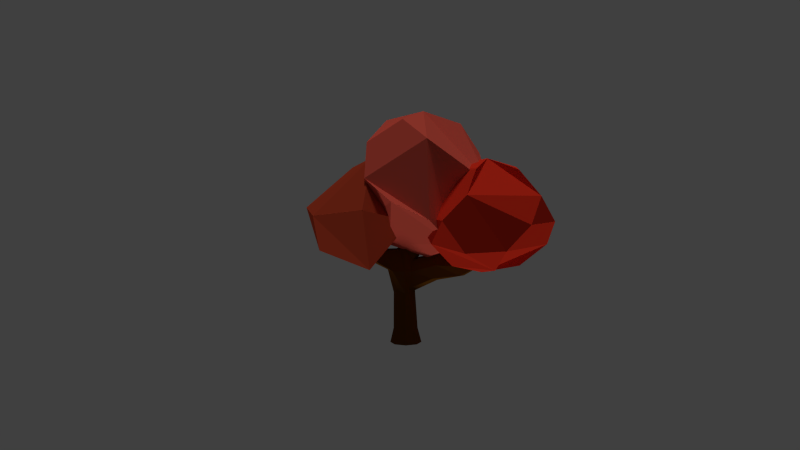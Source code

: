 # Source: maple.blend  (saved by Blender 2.72.0; exported with 4.5.12 LTS)
import bpy
from mathutils import Matrix  # noqa: F401  (used for matrix-valued properties, if any)

bpy.ops.wm.read_factory_settings(use_empty=True)
scene = bpy.context.scene
scene.name = 'Scene'

# ---- collections
col_collection_1 = bpy.data.collections.new('Collection 1'); scene.collection.children.link(col_collection_1)
col_collection_1.hide_render = True
col_collection_1.hide_viewport = True
col_collection_2 = bpy.data.collections.new('Collection 2'); scene.collection.children.link(col_collection_2)
col_collection_2.hide_render = True
col_collection_2.hide_viewport = True
col_collection_11 = bpy.data.collections.new('Collection 11'); scene.collection.children.link(col_collection_11)
col_collection_16 = bpy.data.collections.new('Collection 16'); scene.collection.children.link(col_collection_16)
col_collection_16.hide_render = True
col_collection_16.hide_viewport = True

# ---- materials (node trees are filled in below, after node groups)
mat_trunk_3 = bpy.data.materials.new('trunk 3')
mat_trunk_3.alpha_threshold = 0.0
mat_trunk_3.use_transparent_shadow = False
mat_trunk_3.diffuse_color = (0.1149, 0.03861, 0.003024, 1.0)
mat_trunk_3.roughness = 0.5
mat_trunk_3.specular_intensity = 0.0
mat_red_leaves_1 = bpy.data.materials.new('red leaves 1')
mat_red_leaves_1.alpha_threshold = 0.0
mat_red_leaves_1.use_transparent_shadow = False
mat_red_leaves_1.diffuse_color = (0.8, 0.0476, 0.04985, 1.0)
mat_red_leaves_1.roughness = 0.5
mat_red_leaves_1.specular_intensity = 0.0
mat_red_leaves_1_001 = bpy.data.materials.new('red leaves 1.001')
mat_red_leaves_1_001.alpha_threshold = 0.0
mat_red_leaves_1_001.use_transparent_shadow = False
mat_red_leaves_1_001.diffuse_color = (0.8, 0.03439, 0.01512, 1.0)
mat_red_leaves_1_001.roughness = 0.5
mat_red_leaves_1_001.specular_intensity = 0.0
mat_red__leaf2 = bpy.data.materials.new('red  leaf2')
mat_red__leaf2.alpha_threshold = 0.0
mat_red__leaf2.use_transparent_shadow = False
mat_red__leaf2.diffuse_color = (0.8, 0.1078, 0.07248, 1.0)
mat_red__leaf2.roughness = 0.5
mat_red__leaf2.specular_intensity = 0.0
mat_red_leaf3 = bpy.data.materials.new('red leaf3')
mat_red_leaf3.alpha_threshold = 0.0
mat_red_leaf3.use_transparent_shadow = False
mat_red_leaf3.diffuse_color = (0.4385, 0.05117, 0.02138, 1.0)
mat_red_leaf3.roughness = 0.5
mat_red_leaf3.specular_intensity = 0.0

# ---- material node trees

# ---- world
world_world = bpy.data.worlds.new('World'); scene.world = world_world
world_world.color = (0.05088, 0.05088, 0.05088)
world_world.use_sun_shadow = False
world_world.sun_shadow_jitter_overblur = 0.0
world_world.cycles.sampling_method = 'MANUAL'
world_world.cycles.sample_map_resolution = 256

# ---- cameras
cam_camera_001 = bpy.data.cameras.new('Camera.001')
cam_camera_001.clip_end = 100.0
cam_camera_001.lens = 35.0
cam_camera_001.sensor_width = 32.0
cam_camera_001.sensor_height = 18.0
cam_camera_001.display_size = 2.0
cam_camera_001.dof.focus_distance = 0.0
cam_camera_001.dof.aperture_fstop = 128.0

# ---- lights
light_hemi = bpy.data.lights.new('Hemi', 'SUN')
light_hemi.transmission_factor = 0.0
light_hemi.angle = 0.1993
light_hemi.energy = 0.72
light_hemi.shadow_buffer_clip_start = 0.5
light_hemi.shadow_soft_size = 0.1
light_hemi.shadow_cascade_max_distance = 1000.0
light_hemi.cycles.use_multiple_importance_sampling = False
light_sun = bpy.data.lights.new('Sun', 'SUN')
light_sun.transmission_factor = 0.0
light_sun.angle = 0.1993
light_sun.energy = 0.82
light_sun.shadow_buffer_clip_start = 0.5
light_sun.shadow_soft_size = 0.1
light_sun.shadow_cascade_max_distance = 1000.0
light_sun.cycles.use_multiple_importance_sampling = False

# ---- meshes
me_cylinder = bpy.data.meshes.new('Cylinder')
me_cylinder.from_pydata([(0.003484, 0.2757, -0.9847), (0.04545, 0.2623, 0.9056), (0.1984, 0.195, -0.9847), (0.1511, 0.176, 0.7025), (0.2791, 6.887e-05, -0.9847), (0.2086, 0.02996, 0.709), (0.1984, -0.1948, -0.9847), (0.1299, -0.07574, 0.6988), (0.003484, -0.2756, -0.9847), (-0.004201, -0.136, 0.9178), (-0.1914, -0.1948, -0.9847), (-0.1041, -0.08269, 0.9082), (-0.2722, 6.889e-05, -0.9847), (-0.1417, 0.04334, 0.9174), (-0.1914, 0.195, -0.9847), (-0.1624, 0.2025, 0.8812), (0.5875, 0.1495, 1.946), (0.6088, 0.122, 1.937), (0.605, 0.08636, 1.936), (0.5782, 0.06333, 1.942), (0.5441, 0.06646, 1.953), (0.5227, 0.0939, 1.962), (0.5265, 0.1296, 1.964), (0.5534, 0.1526, 1.957), (0.003484, 0.3038, 0.5346), (0.1852, 0.2064, 0.4615), (0.9438, -0.1957, 0.5895), (0.1068, -0.1683, 0.4817), (-0.01485, -0.2076, 0.5043), (-0.2221, -0.2169, 0.4973), (-0.3106, -0.003258, 0.4952), (-0.1896, 0.1994, 0.5397), (-0.8954, -0.05255, 1.183), (-0.8999, -0.02664, 1.187), (-0.8992, 0.002081, 1.183), (-0.9418, -0.05799, 1.153), (-0.9594, -0.0253, 1.152), (-0.9418, 0.008412, 1.153), (-0.4661, 0.1239, 0.6431), (-0.528, -0.01101, 0.6232), (-0.4661, -0.1418, 0.6431), (-0.4242, 0.09855, 0.8845), (-0.4123, -0.12, 0.8912), (-0.445, -0.01636, 0.9162), (0.1111, 0.1057, 0.1854), (0.1669, -0.001415, 0.07378), (0.05838, -0.1565, 0.1342), (0.0002772, -0.2031, 0.03518), (-0.1434, -0.1436, 0.1166), (-0.2076, -0.001532, 0.03594), (-0.1434, 0.1436, 0.0818), (0.0002772, 0.2031, 0.04302), (0.1545, 0.1516, -0.69), (0.2113, 5.834e-05, -0.69), (0.1485, -0.1515, -0.69), (0.002952, -0.2143, -0.69), (-0.1486, -0.1515, -0.69), (-0.2122, -0.0001971, -0.6931), (-0.1486, 0.1516, -0.69), (0.002952, 0.2144, -0.69), (0.315, 0.1806, 1.143), (0.18, 0.1103, 1.176), (0.1596, 0.01409, 1.2), (0.2069, -0.08702, 1.197), (0.2947, -0.1164, 1.156), (0.3659, -0.09305, 1.093), (0.3937, -0.01184, 1.059), (0.3723, 0.0772, 1.073), (1.719, -0.03042, 1.206), (1.726, -0.07176, 1.208), (1.719, -0.1154, 1.198), (1.773, -0.01552, 1.209), (1.775, -0.07541, 1.209), (1.771, -0.1429, 1.196), (1.845, -0.02958, 1.198), (1.851, -0.08072, 1.203), (1.853, -0.1417, 1.192), (0.9656, 0.05816, 0.4294), (1.026, -0.04262, 0.3775), (0.954, -0.1532, 0.3906), (0.9677, 0.1889, 0.6162), (0.881, -0.1513, 0.7888), (0.9289, 0.1335, 0.7612), (0.9148, -0.03294, 0.7945), (-0.7351, -0.01817, 0.8918), (-0.7028, -0.08412, 0.9), (-0.6592, -0.07314, 1.009), (-0.7028, 0.04986, 0.9), (-0.6656, 0.03708, 1.006), (-0.6739, -0.02087, 1.021), (0.5247, -0.182, 0.6033), (0.4724, -0.1549, 0.3341), (0.5397, -0.1135, 0.8163), (0.5959, -0.001489, 0.8185), (0.5107, 0.08192, 0.3761), (0.5587, -0.02202, 0.2857), (0.5796, 0.1976, 0.6019), (0.5683, 0.1548, 0.7972), (1.426, 0.006518, 0.687), (1.461, -0.06126, 0.6638), (1.4, 0.07666, 0.7924), (1.359, 0.04391, 0.8691), (1.386, -0.159, 0.7743), (1.424, -0.1373, 0.6642), (1.333, -0.1274, 0.8787), (1.353, -0.05337, 0.885), (0.4066, 0.1846, 1.546), (0.3815, 0.1249, 1.56), (0.4031, 0.05653, 1.561), (0.4601, 0.02813, 1.542), (0.5167, 0.03823, 1.51), (0.5462, 0.09035, 1.492), (0.5366, 0.1527, 1.499), (0.4927, 0.2181, 1.534), (0.001614, 0.2088, -0.3235), (0.1328, 0.1287, -0.2523), (0.1891, -0.0006784, -0.3081), (0.1034, -0.154, -0.2779), (0.001614, -0.2087, -0.3274), (-0.146, -0.1476, -0.2867), (-0.2099, -0.0008644, -0.3286), (-0.146, 0.1476, -0.3041)], [], [(24, 1, 3, 25), (98, 100, 71, 74), (102, 103, 76, 73), (27, 7, 9, 28), (28, 9, 11, 29), (84, 85, 35, 36), (113, 106, 23, 16), (31, 15, 1, 24), (87, 84, 36, 37), (0, 2, 4, 6, 8, 10, 12, 14), (17, 16, 23, 22, 21, 20, 19, 18), (106, 107, 22, 23), (107, 108, 21, 22), (108, 109, 20, 21), (109, 110, 19, 20), (110, 111, 18, 19), (111, 112, 17, 18), (112, 113, 16, 17), (51, 24, 25, 44), (99, 98, 74, 75), (103, 99, 75, 76), (46, 27, 28, 47), (47, 28, 29, 48), (48, 29, 30, 49), (50, 31, 24, 51), (49, 30, 31, 50), (35, 32, 33, 36), (36, 33, 34, 37), (88, 87, 37, 34), (85, 86, 32, 35), (89, 88, 34, 33), (86, 89, 33, 32), (30, 29, 40, 39), (31, 30, 39, 38), (15, 31, 38, 41), (29, 11, 42, 40), (13, 15, 41, 43), (11, 13, 43, 42), (114, 51, 44, 115), (115, 44, 45, 116), (116, 45, 46, 117), (117, 46, 47, 118), (118, 47, 48, 119), (119, 48, 49, 120), (121, 50, 51, 114), (120, 49, 50, 121), (0, 59, 52, 2), (2, 52, 53, 4), (4, 53, 54, 6), (6, 54, 55, 8), (8, 55, 56, 10), (10, 56, 57, 12), (14, 58, 59, 0), (12, 57, 58, 14), (1, 15, 61, 60), (15, 13, 62, 61), (13, 11, 63, 62), (11, 9, 64, 63), (9, 7, 65, 64), (7, 5, 66, 65), (5, 3, 67, 66), (3, 1, 60, 67), (71, 68, 69, 72), (72, 69, 70, 73), (74, 71, 72, 75), (75, 72, 73, 76), (104, 102, 73, 70), (100, 101, 68, 71), (105, 104, 70, 69), (101, 105, 69, 68), (94, 96, 80, 77), (90, 91, 79, 26), (95, 94, 77, 78), (91, 95, 78, 79), (92, 90, 26, 81), (96, 97, 82, 80), (93, 92, 81, 83), (97, 93, 83, 82), (39, 40, 85, 84), (38, 39, 84, 87), (41, 38, 87, 88), (40, 42, 86, 85), (43, 41, 88, 89), (42, 43, 89, 86), (44, 25, 96, 94), (27, 46, 91, 90), (45, 44, 94, 95), (46, 45, 95, 91), (7, 27, 90, 92), (25, 3, 97, 96), (5, 7, 92, 93), (3, 5, 93, 97), (77, 80, 100, 98), (26, 79, 103, 102), (78, 77, 98, 99), (79, 78, 99, 103), (81, 26, 102, 104), (80, 82, 101, 100), (83, 81, 104, 105), (82, 83, 105, 101), (60, 61, 106, 113), (61, 62, 107, 106), (62, 63, 108, 107), (63, 64, 109, 108), (64, 65, 110, 109), (65, 66, 111, 110), (66, 67, 112, 111), (67, 60, 113, 112), (59, 114, 115, 52), (52, 115, 116, 53), (53, 116, 117, 54), (54, 117, 118, 55), (55, 118, 119, 56), (56, 119, 120, 57), (58, 121, 114, 59), (57, 120, 121, 58)])
me_cylinder.materials.append(mat_trunk_3)
me_cylinder.materials.append(mat_red_leaves_1)
me_cylinder.use_remesh_preserve_volume = False
me_cylinder.use_remesh_preserve_attributes = False
me_cylinder.use_mirror_vertex_groups = False
me_cylinder.update()
me_icosphere_003 = bpy.data.meshes.new('Icosphere.003')
me_icosphere_003.from_pydata([(0.0, 0.0, -1.0), (0.7236, -0.5257, -0.4472), (-0.2764, -0.8506, -0.4472), (-0.8944, 0.0, -0.4472), (-0.2764, 0.8506, -0.4472), (0.7236, 0.5257, -0.4472), (0.2764, -0.8506, 0.4472), (-0.7236, -0.5257, 0.4472), (-0.7236, 0.5257, 0.4472), (0.2764, 0.8506, 0.4472), (0.8944, 0.0, 0.4472), (0.0, 0.0, 1.0), (-0.1625, -0.5, -0.8507), (0.4253, -0.309, -0.8507), (0.2629, -0.809, -0.5257), (0.8506, 0.0, -0.5257), (0.4253, 0.309, -0.8507), (-0.5257, 0.0, -0.8507), (-0.6882, -0.5, -0.5257), (-0.1625, 0.5, -0.8507), (-0.6882, 0.5, -0.5257), (0.2629, 0.809, -0.5257), (0.9511, -0.309, 0.0), (0.9511, 0.309, 0.0), (0.0, -1.0, 0.0), (0.5878, -0.809, 0.0), (-0.9511, -0.309, 0.0), (-0.5878, -0.809, 0.0), (-0.5878, 0.809, 0.0), (-0.9511, 0.309, 0.0), (0.5878, 0.809, 0.0), (0.0, 1.0, 0.0), (0.6882, -0.5, 0.5257), (-0.2629, -0.809, 0.5257), (-0.8506, 0.0, 0.5257), (-0.2629, 0.809, 0.5257), (0.6882, 0.5, 0.5257), (0.1625, -0.5, 0.8507), (0.5257, 0.0, 0.8507), (-0.4253, -0.309, 0.8507), (-0.4253, 0.309, 0.8507), (0.1625, 0.5, 0.8507)], [], [(0, 13, 12), (1, 13, 15), (0, 12, 17), (0, 17, 19), (0, 19, 16), (1, 15, 22), (2, 14, 24), (3, 18, 26), (4, 20, 28), (5, 21, 30), (1, 22, 25), (2, 24, 27), (3, 26, 29), (4, 28, 31), (5, 30, 23), (6, 32, 37), (7, 33, 39), (8, 34, 40), (9, 35, 41), (10, 36, 38), (12, 14, 2), (12, 13, 14), (13, 1, 14), (15, 16, 5), (15, 13, 16), (13, 0, 16), (17, 18, 3), (17, 12, 18), (12, 2, 18), (19, 20, 4), (19, 17, 20), (17, 3, 20), (16, 21, 5), (16, 19, 21), (19, 4, 21), (22, 23, 10), (22, 15, 23), (15, 5, 23), (24, 25, 6), (24, 14, 25), (14, 1, 25), (26, 27, 7), (26, 18, 27), (18, 2, 27), (28, 29, 8), (28, 20, 29), (20, 3, 29), (30, 31, 9), (30, 21, 31), (21, 4, 31), (25, 32, 6), (25, 22, 32), (22, 10, 32), (27, 33, 7), (27, 24, 33), (24, 6, 33), (29, 34, 8), (29, 26, 34), (26, 7, 34), (31, 35, 9), (31, 28, 35), (28, 8, 35), (23, 36, 10), (23, 30, 36), (30, 9, 36), (37, 38, 11), (37, 32, 38), (32, 10, 38), (39, 37, 11), (39, 33, 37), (33, 6, 37), (40, 39, 11), (40, 34, 39), (34, 7, 39), (41, 40, 11), (41, 35, 40), (35, 8, 40), (38, 41, 11), (38, 36, 41), (36, 9, 41)])
me_icosphere_003.materials.append(mat_red_leaves_1_001)
me_icosphere_003.use_remesh_preserve_volume = False
me_icosphere_003.use_remesh_preserve_attributes = False
me_icosphere_003.use_mirror_vertex_groups = False
me_icosphere_003.update()
me_icosphere_002 = bpy.data.meshes.new('Icosphere.002')
me_icosphere_002.from_pydata([(0.0, 0.0, -1.0), (0.7236, -0.5257, -0.4472), (-0.2764, -0.8506, -0.4472), (-0.8944, 0.0, -0.4472), (-0.2764, 0.8506, -0.4472), (0.7236, 0.5257, -0.4472), (0.2764, -0.8506, 0.4472), (-0.7236, -0.5257, 0.4472), (-0.7236, 0.5257, 0.4472), (0.2764, 0.8506, 0.4472), (0.8944, 0.0, 0.4472), (0.0, 0.0, 1.0), (-0.1625, -0.5, -0.8507), (0.4253, -0.309, -0.8507), (0.2629, -0.809, -0.5257), (0.8506, 0.0, -0.5257), (0.4253, 0.309, -0.8507), (-0.5257, 0.0, -0.8507), (-0.6882, -0.5, -0.5257), (-0.1625, 0.5, -0.8507), (-0.6882, 0.5, -0.5257), (0.2629, 0.809, -0.5257), (0.9511, -0.309, 0.0), (0.9511, 0.309, 0.0), (0.0, -1.0, 0.0), (0.5878, -0.809, 0.0), (-0.9511, -0.309, 0.0), (-0.5878, -0.809, 0.0), (-0.5878, 0.809, 0.0), (-0.9511, 0.309, 0.0), (0.5878, 0.809, 0.0), (0.0, 1.0, 0.0), (0.6882, -0.5, 0.5257), (-0.2629, -0.809, 0.5257), (-0.8506, 0.0, 0.5257), (-0.2629, 0.809, 0.5257), (0.6882, 0.5, 0.5257), (0.1625, -0.5, 0.8507), (0.5257, 0.0, 0.8507), (-0.4253, -0.309, 0.8507), (-0.4253, 0.309, 0.8507), (0.1625, 0.5, 0.8507)], [], [(0, 13, 12), (1, 13, 15), (0, 12, 17), (0, 17, 19), (0, 19, 16), (1, 15, 22), (2, 14, 24), (3, 18, 26), (4, 20, 28), (5, 21, 30), (1, 22, 25), (2, 24, 27), (3, 26, 29), (4, 28, 31), (5, 30, 23), (6, 32, 37), (7, 33, 39), (8, 34, 40), (9, 35, 41), (10, 36, 38), (12, 14, 2), (12, 13, 14), (13, 1, 14), (15, 16, 5), (15, 13, 16), (13, 0, 16), (17, 18, 3), (17, 12, 18), (12, 2, 18), (19, 20, 4), (19, 17, 20), (17, 3, 20), (16, 21, 5), (16, 19, 21), (19, 4, 21), (22, 23, 10), (22, 15, 23), (15, 5, 23), (24, 25, 6), (24, 14, 25), (14, 1, 25), (26, 27, 7), (26, 18, 27), (18, 2, 27), (28, 29, 8), (28, 20, 29), (20, 3, 29), (30, 31, 9), (30, 21, 31), (21, 4, 31), (25, 32, 6), (25, 22, 32), (22, 10, 32), (27, 33, 7), (27, 24, 33), (24, 6, 33), (29, 34, 8), (29, 26, 34), (26, 7, 34), (31, 35, 9), (31, 28, 35), (28, 8, 35), (23, 36, 10), (23, 30, 36), (30, 9, 36), (37, 38, 11), (37, 32, 38), (32, 10, 38), (39, 37, 11), (39, 33, 37), (33, 6, 37), (40, 39, 11), (40, 34, 39), (34, 7, 39), (41, 40, 11), (41, 35, 40), (35, 8, 40), (38, 41, 11), (38, 36, 41), (36, 9, 41)])
me_icosphere_002.materials.append(mat_red__leaf2)
me_icosphere_002.use_remesh_preserve_volume = False
me_icosphere_002.use_remesh_preserve_attributes = False
me_icosphere_002.use_mirror_vertex_groups = False
me_icosphere_002.update()
me_icosphere_001 = bpy.data.meshes.new('Icosphere.001')
me_icosphere_001.from_pydata([(0.0, 0.0, -1.0), (0.7236, -0.5257, -0.4472), (-0.2764, -0.8506, -0.4472), (-0.8944, 0.0, -0.4472), (-0.2764, 0.8506, -0.4472), (0.7236, 0.5257, -0.4472), (0.2764, -0.8506, 0.4472), (-0.7236, -0.5257, 0.4472), (-0.7236, 0.5257, 0.4472), (0.2764, 0.8506, 0.4472), (0.8944, 0.0, 0.4472), (0.0, 0.0, 1.0), (-0.1625, -0.5, -0.8507), (0.4253, -0.309, -0.8507), (0.2629, -0.809, -0.5257), (0.8506, 0.0, -0.5257), (0.4253, 0.309, -0.8507), (-0.5257, 0.0, -0.8507), (-0.6882, -0.5, -0.5257), (-0.1625, 0.5, -0.8507), (-0.6882, 0.5, -0.5257), (0.2629, 0.809, -0.5257), (0.9511, -0.309, 0.0), (0.9511, 0.309, 0.0), (0.0, -1.0, 0.0), (0.5878, -0.809, 0.0), (-0.9511, -0.309, 0.0), (-0.5878, -0.809, 0.0), (-0.5878, 0.809, 0.0), (-0.9511, 0.309, 0.0), (0.5878, 0.809, 0.0), (0.0, 1.0, 0.0), (0.6882, -0.5, 0.5257), (-0.2629, -0.809, 0.5257), (-0.8506, 0.0, 0.5257), (-0.2629, 0.809, 0.5257), (0.6882, 0.5, 0.5257), (0.1625, -0.5, 0.8507), (0.5257, 0.0, 0.8507), (-0.4253, -0.309, 0.8507), (-0.4253, 0.309, 0.8507), (0.1625, 0.5, 0.8507)], [], [(0, 13, 12), (1, 13, 15), (0, 12, 17), (0, 17, 19), (0, 19, 16), (1, 15, 22), (2, 14, 24), (3, 18, 26), (4, 20, 28), (5, 21, 30), (1, 22, 25), (2, 24, 27), (3, 26, 29), (4, 28, 31), (5, 30, 23), (6, 32, 37), (7, 33, 39), (8, 34, 40), (9, 35, 41), (10, 36, 38), (12, 14, 2), (12, 13, 14), (13, 1, 14), (15, 16, 5), (15, 13, 16), (13, 0, 16), (17, 18, 3), (17, 12, 18), (12, 2, 18), (19, 20, 4), (19, 17, 20), (17, 3, 20), (16, 21, 5), (16, 19, 21), (19, 4, 21), (22, 23, 10), (22, 15, 23), (15, 5, 23), (24, 25, 6), (24, 14, 25), (14, 1, 25), (26, 27, 7), (26, 18, 27), (18, 2, 27), (28, 29, 8), (28, 20, 29), (20, 3, 29), (30, 31, 9), (30, 21, 31), (21, 4, 31), (25, 32, 6), (25, 22, 32), (22, 10, 32), (27, 33, 7), (27, 24, 33), (24, 6, 33), (29, 34, 8), (29, 26, 34), (26, 7, 34), (31, 35, 9), (31, 28, 35), (28, 8, 35), (23, 36, 10), (23, 30, 36), (30, 9, 36), (37, 38, 11), (37, 32, 38), (32, 10, 38), (39, 37, 11), (39, 33, 37), (33, 6, 37), (40, 39, 11), (40, 34, 39), (34, 7, 39), (41, 40, 11), (41, 35, 40), (35, 8, 40), (38, 41, 11), (38, 36, 41), (36, 9, 41)])
me_icosphere_001.materials.append(mat_red_leaf3)
me_icosphere_001.use_remesh_preserve_volume = False
me_icosphere_001.use_remesh_preserve_attributes = False
me_icosphere_001.use_mirror_vertex_groups = False
me_icosphere_001.update()
arm_armature_001 = bpy.data.armatures.new('Armature.001')  # bones are not reproduced
arm_armature_003 = bpy.data.armatures.new('Armature.003')  # bones are not reproduced

# ---- objects
ob_armature_001 = bpy.data.objects.new('Armature.001', arm_armature_001)
ob_armature_003 = bpy.data.objects.new('Armature.003', arm_armature_003)
ob_hemi = bpy.data.objects.new('Hemi', light_hemi)
ob_sun = bpy.data.objects.new('Sun', light_sun)
ob_camera = bpy.data.objects.new('Camera', cam_camera_001)
ob_tree_trunk_layer4 = bpy.data.objects.new('tree trunk layer4', me_cylinder)
ob_tree_leaf1_layer4 = bpy.data.objects.new('tree leaf1 layer4', me_icosphere_003)
ob_tree_leaf2_layer4 = bpy.data.objects.new('tree leaf2 layer4', me_icosphere_002)
ob_tree_leaf3_layer4 = bpy.data.objects.new('tree leaf3 layer4', me_icosphere_001)
ob_ruler = bpy.data.objects.new('ruler', None)

# ---- transforms, parenting, visibility, modifiers, constraints
ob_armature_001.location = (0.0, 0.0, 0.0)
ob_armature_001.lineart.crease_threshold = 0.0
ob_armature_003.location = (0.1228, 0.0, 1.495)
ob_armature_003.rotation_euler = (2.357e-07, 1.199, 3.448e-07)
ob_armature_003.scale = (1.656, 1.656, 1.656)
ob_armature_003.show_in_front = True
ob_armature_003.lineart.crease_threshold = 0.0
ob_hemi.location = (0.0, 0.0, -16.24)
ob_hemi.rotation_euler = (3.142, -0.0, 0.0)
ob_hemi.lineart.crease_threshold = 0.0
ob_sun.location = (0.0, 0.0, 41.54)
ob_sun.lineart.crease_threshold = 0.0
ob_camera.location = (-0.008862, -17.36, 4.178)
ob_camera.rotation_euler = (1.468, 0.003468, 0.00526)
ob_camera.lineart.crease_threshold = 0.0
ob_tree_trunk_layer4.parent = ob_armature_003
ob_tree_trunk_layer4.matrix_parent_inverse = Matrix(((0.2193, 7.56e-08, -0.5627, 0.8145), (-7.56e-08, 0.6039, 5.168e-08, -6.8e-08), (0.5627, 5.168e-08, 0.2193, -0.397), (0.0, 0.0, 0.0, 1.0)))
ob_tree_trunk_layer4.location = (0.0, 0.0, 0.9972)
ob_tree_trunk_layer4.scale = (1.139, 1.139, 1.0)
ob_tree_trunk_layer4.lineart.crease_threshold = 0.0
_vg = ob_tree_trunk_layer4.vertex_groups.new(name='Bone')
for _i, _w in zip([3, 5, 7, 24, 25, 26, 27, 28, 29, 44, 45, 46, 77, 79, 90, 91, 92, 93, 94, 95, 96, 97], [0.07696, 0.05554, 0.1044, 0.1176, 0.7118, 0.008523, 0.6756, 0.2253, 0.06065, 0.09293, 0.04798, 0.05351, 0.0009772, 0.04155, 0.828, 0.8288, 0.1727, 0.05523, 0.6877, 0.7658, 0.1582, 0.02629]): _vg.add([_i], _w, 'REPLACE')
_vg = ob_tree_trunk_layer4.vertex_groups.new(name='Bone.003')
for _i, _w in zip([3, 5, 25, 26, 77, 78, 79, 80, 81, 82, 83, 90, 91, 92, 93, 94, 95, 96, 97], [0.02196, 0.07198, 0.04293, 0.1016, 0.4063, 0.2527, 0.3515, 0.1348, 0.5571, 0.1102, 0.1748, 0.09321, 0.05293, 0.7288, 0.8363, 0.1902, 0.09596, 0.7852, 0.8437]): _vg.add([_i], _w, 'REPLACE')
_vg = ob_tree_trunk_layer4.vertex_groups.new(name='Bone.002')
for _i, _w in zip([26, 77, 78, 79, 80, 81, 82, 83, 90, 92, 93, 94, 95, 96, 97, 98, 99, 100, 101, 102, 103, 104], [0.8419, 0.5587, 0.7084, 0.5905, 0.8212, 0.3861, 0.8348, 0.7657, 0.02802, 0.01479, 0.06744, 0.005618, 0.05963, 0.05404, 0.05419, 0.4568, 0.472, 0.09907, 0.03038, 0.09042, 0.4331, 0.02126]): _vg.add([_i], _w, 'REPLACE')
_vg = ob_tree_trunk_layer4.vertex_groups.new(name='Bone.001')
for _i, _w in zip([26, 68, 69, 70, 71, 72, 73, 74, 75, 76, 78, 80, 81, 82, 83, 98, 99, 100, 101, 102, 103, 104, 105], [0.001329, 0.9973, 0.9991, 0.9987, 0.998, 0.9999, 0.9994, 1.003, 1.003, 1.005, 0.007298, 0.03201, 0.01704, 0.0423, 0.04961, 0.54, 0.5288, 0.9005, 0.9571, 0.9076, 0.562, 0.9547, 0.9814]): _vg.add([_i], _w, 'REPLACE')
_vg = ob_tree_trunk_layer4.vertex_groups.new(name='Bone.004')
for _i, _w in zip([15, 24, 27, 28, 29, 30, 31, 38, 39, 40, 41, 42, 43, 48, 49, 50], [0.0816, 0.1573, 0.01869, 0.1479, 0.6386, 0.8184, 0.7686, 0.7696, 0.5563, 0.7355, 0.07189, 0.08619, 0.01086, 0.06271, 0.003906, 0.03487]): _vg.add([_i], _w, 'REPLACE')
_vg = ob_tree_trunk_layer4.vertex_groups.new(name='Bone.005')
for _i, _w in zip([11, 13, 15, 29, 30, 38, 39, 40, 41, 42, 43, 84, 85, 86, 87, 88, 89], [0.0303, 0.06852, 0.08288, 0.02219, 0.05331, 0.1914, 0.4326, 0.2399, 0.8398, 0.8014, 0.8657, 0.9353, 0.8442, 0.1444, 0.8846, 0.1062, 0.03867]): _vg.add([_i], _w, 'REPLACE')
_vg = ob_tree_trunk_layer4.vertex_groups.new(name='Bone.006')
for _i, _w in zip([32, 33, 34, 35, 36, 37, 42, 43, 84, 85, 86, 87, 88, 89], [0.9964, 0.9993, 0.9966, 0.9872, 1.002, 0.9901, 0.03377, 0.06798, 0.05928, 0.1326, 0.8581, 0.09961, 0.8911, 0.9572]): _vg.add([_i], _w, 'REPLACE')
_vg = ob_tree_trunk_layer4.vertex_groups.new(name='Bone.007')
for _i, _w in zip([1, 3, 5, 9, 13, 15, 24, 60, 61, 62, 63, 64, 65, 66, 67], [0.6896, 0.08753, 0.06085, 0.03558, 0.06579, 0.1366, 0.004528, 0.2776, 0.8704, 0.8904, 0.8109, 0.5543, 0.5148, 0.5481, 0.7921]): _vg.add([_i], _w, 'REPLACE')
_vg = ob_tree_trunk_layer4.vertex_groups.new(name='Bone.008')
for _i, _w in zip([1, 9, 60, 61, 62, 63, 64, 65, 66, 67, 108, 109, 110, 111, 112, 113], [0.01653, 0.003384, 0.6788, 0.09366, 0.05476, 0.1369, 0.4182, 0.4658, 0.4348, 0.1866, 0.0628, 0.2252, 0.6862, 0.7416, 0.4885, 0.09948]): _vg.add([_i], _w, 'REPLACE')
_vg = ob_tree_trunk_layer4.vertex_groups.new(name='Bone.009')
for _i, _w in zip([16, 17, 18, 19, 20, 21, 22, 23, 60, 106, 107, 108, 109, 110, 111, 112, 113], [0.9994, 0.9939, 0.9908, 0.9959, 0.9973, 0.9983, 0.9989, 0.9991, 0.0215, 0.973, 0.9696, 0.9226, 0.7616, 0.2999, 0.2467, 0.5054, 0.9054]): _vg.add([_i], _w, 'REPLACE')
_vg = ob_tree_trunk_layer4.vertex_groups.new(name='Bone.010')
for _i, _w in zip([0, 2, 4, 6, 8, 10, 12, 14, 52, 53, 54, 55, 56, 57, 58, 59, 114, 115, 116, 117, 118, 119, 120, 121], [0.9861, 0.9859, 0.9875, 0.9859, 0.9862, 0.9855, 0.987, 0.9854, 0.9378, 0.9371, 0.9369, 0.932, 0.9339, 0.9329, 0.9324, 0.9307, 0.07965, 0.004414, 0.06501, 0.02893, 0.08181, 0.04306, 0.07753, 0.05696]): _vg.add([_i], _w, 'REPLACE')
_vg = ob_tree_trunk_layer4.vertex_groups.new(name='Bone.011')
for _i, _w in zip([45, 47, 48, 49, 50, 51, 52, 53, 54, 55, 56, 57, 58, 59, 114, 115, 116, 117, 118, 119, 120, 121], [0.06198, 0.1, 0.01716, 0.07616, 0.03981, 0.0903, 0.0587, 0.06019, 0.05958, 0.06484, 0.06175, 0.06316, 0.06326, 0.06572, 0.8664, 0.8904, 0.8943, 0.8872, 0.8739, 0.8744, 0.8698, 0.8736]): _vg.add([_i], _w, 'REPLACE')
_vg = ob_tree_trunk_layer4.vertex_groups.new(name='Bone.012')
for _i, _w in zip([44, 45, 46, 47, 48, 49, 50, 51, 114, 117, 118, 119, 120, 121], [0.07909, 0.01423, 0.124, 0.4747, 0.2274, 0.6142, 0.2438, 0.5516, 0.05554, 0.02699, 0.01677, 0.03491, 0.02774, 0.02419]): _vg.add([_i], _w, 'REPLACE')
_vg = ob_tree_trunk_layer4.vertex_groups.new(name='Bone.013')
for _i, _w in zip([24, 25, 27, 28, 29, 30, 31, 44, 45, 46, 47, 48, 49, 50, 51, 91, 94, 95, 115, 116, 117, 119, 121], [0.01634, 0.09641, 0.05805, 0.07279, 0.07571, 0.02831, 0.02377, 0.8241, 0.8425, 0.7672, 0.4053, 0.6496, 0.2685, 0.6455, 0.3196, 0.06263, 0.07883, 0.06248, 0.06073, 0.01094, 0.01796, 0.01572, 0.009309]): _vg.add([_i], _w, 'REPLACE')
_vg = ob_tree_trunk_layer4.vertex_groups.new(name='Bone.014')
for _i, _w in zip([1, 3, 5, 7, 9, 11, 13, 15, 24, 25, 27, 28, 29, 30, 31, 40, 41, 42, 43, 46, 62, 63, 90, 92, 93, 97], [0.2274, 0.7677, 0.7751, 0.8355, 0.9102, 0.9166, 0.836, 0.6799, 0.6373, 0.1131, 0.2113, 0.5366, 0.1797, 0.04704, 0.1464, 0.003881, 0.05715, 0.0664, 0.01426, 0.005957, 0.01937, 0.01496, 0.007387, 0.05576, 0.01826, 0.05867]): _vg.add([_i], _w, 'REPLACE')
_m = ob_tree_trunk_layer4.modifiers.new('Armature', 'ARMATURE')
_m.object = ob_armature_003
ob_tree_leaf1_layer4.location = (1.572, -0.0682, 2.574)
ob_tree_leaf1_layer4.rotation_euler = (-9.381, -3.162, -2.574)
ob_tree_leaf1_layer4.scale = (1.404, 1.42, 1.139)
ob_tree_leaf1_layer4.lineart.crease_threshold = 0.0
_m = ob_tree_leaf1_layer4.modifiers.new('Decimate', 'DECIMATE')
_m.decimate_type = 'DISSOLVE'
_m.angle_limit = 0.6632
ob_tree_leaf2_layer4.location = (0.4048, 0.1028, 3.2)
ob_tree_leaf2_layer4.rotation_euler = (0.4556, 0.3324, 3.926)
ob_tree_leaf2_layer4.scale = (1.406, 1.346, 1.493)
ob_tree_leaf2_layer4.lineart.crease_threshold = 0.0
_m = ob_tree_leaf2_layer4.modifiers.new('Decimate', 'DECIMATE')
_m.decimate_type = 'DISSOLVE'
_m.angle_limit = 0.6283
ob_tree_leaf3_layer4.location = (-0.9533, -0.01672, 2.603)
ob_tree_leaf3_layer4.rotation_euler = (-1.222, -0.3091, -3.234)
ob_tree_leaf3_layer4.scale = (1.021, 1.021, 1.021)
ob_tree_leaf3_layer4.lineart.crease_threshold = 0.0
_m = ob_tree_leaf3_layer4.modifiers.new('Decimate', 'DECIMATE')
_m.ratio = 0.2111
ob_ruler.location = (-0.5951, -1.426, 0.01423)
ob_ruler.rotation_euler = (-1.571, -1.571, 0.0)
ob_ruler.scale = (2.999, 2.999, 2.999)
ob_ruler.empty_display_type = 'IMAGE'
ob_ruler.empty_image_offset = (0.0, 0.0)
ob_ruler.color = (1.0, 1.0, 1.0, 0.5404)
ob_ruler.hide_viewport = True
ob_ruler.lineart.crease_threshold = 0.0

# ---- collection membership
col_collection_1.objects.link(ob_armature_001)
col_collection_2.objects.link(ob_armature_003)
col_collection_11.objects.link(ob_hemi)
col_collection_11.objects.link(ob_sun)
col_collection_11.objects.link(ob_camera)
col_collection_11.objects.link(ob_tree_trunk_layer4)
col_collection_11.objects.link(ob_tree_leaf1_layer4)
col_collection_11.objects.link(ob_tree_leaf2_layer4)
col_collection_11.objects.link(ob_tree_leaf3_layer4)
col_collection_16.objects.link(ob_ruler)

# ---- scene / render settings (as saved in the file)
scene.camera = ob_camera
scene.frame_start = 1; scene.frame_end = 500; scene.frame_set(300)
scene.render.engine = 'BLENDER_EEVEE_NEXT'
scene.render.image_settings.file_format = 'FFMPEG'
scene.render.resolution_percentage = 50
scene.render.dither_intensity = 0.0
scene.cycles.use_denoising = False
scene.cycles.samples = 10
scene.cycles.sampling_pattern = 'TABULATED_SOBOL'
scene.cycles.light_sampling_threshold = 0.0
scene.cycles.use_adaptive_sampling = False
scene.cycles.use_light_tree = False
scene.cycles.blur_glossy = 0.0
scene.cycles.pixel_filter_type = 'GAUSSIAN'
scene.cycles.sample_clamp_indirect = 0.0
scene.view_settings.view_transform = 'Standard'
bpy.context.view_layer.update()
